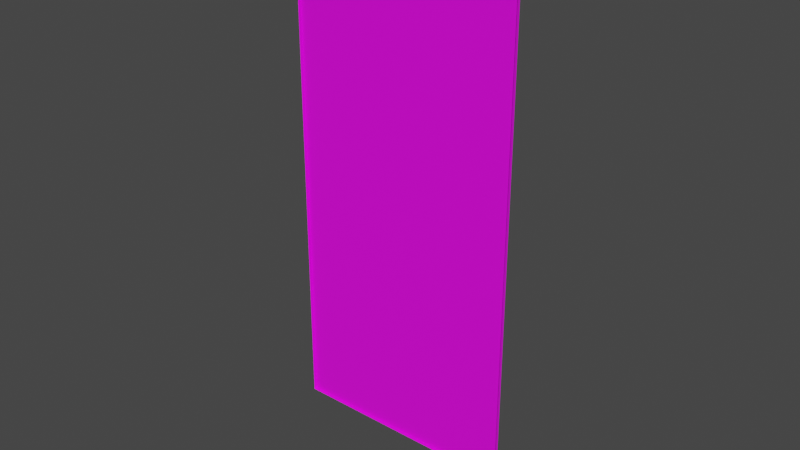 # Source: default_card_back.blend  (saved by Blender 3.5.10; exported with 4.5.12 LTS)
import bpy
from mathutils import Matrix  # noqa: F401  (used for matrix-valued properties, if any)

bpy.ops.wm.read_factory_settings(use_empty=True)
scene = bpy.context.scene
scene.name = 'Scene'

# ---- collections
col_collection = bpy.data.collections.new('Collection'); scene.collection.children.link(col_collection)

# ---- images (referenced by path relative to the original .blend; pixels are not part of the script)
import os
ASSET_DIR = os.environ.get("B2B_ASSET_DIR", "")  # directory of the original .blend (textures are referenced by path, not embedded)
HERE = os.path.dirname(os.path.abspath(__file__))  # packed textures are extracted next to this script under _unpacked/

def load_image(name, relpath, width, height, colorspace="sRGB"):
    """Load a texture the original file referenced (path relative to the .blend, or extracted next to this script)."""
    p = next((c for c in (os.path.join(HERE, relpath), os.path.join(ASSET_DIR, relpath)) if relpath and os.path.exists(c)), "")
    if p:
        img = bpy.data.images.load(p, check_existing=True)
        img.name = name
    else:  # same state as the original file: an image datablock whose file is absent (Cycles renders it pink)
        img = bpy.data.images.new(name, width, height)
        img.source = "FILE"
        img.filepath = "//" + (relpath or name)
    img.colorspace_settings.name = colorspace
    return img
img_default_material_png = load_image('default_material.png', 'default_material.png', 1024, 1024, 'sRGB')

# ---- materials (node trees are filled in below, after node groups)
mat_material = bpy.data.materials.new('Material')
mat_material.alpha_threshold = 0.0
mat_material.use_transparent_shadow = False
mat_material.roughness = 0.5
mat_material.line_color = (0.0, 0.0, 0.0, 1.0)

# ---- material node trees
mat_material.use_nodes = True; mat_material.node_tree.nodes.clear()
_N = mat_material.node_tree.nodes; _L = mat_material.node_tree.links
n0 = _N.new('ShaderNodeOutputMaterial'); n0.name = 'Material Output'; n0.location = (300, 300)
n1 = _N.new('ShaderNodeBsdfPrincipled'); n1.name = 'Principled BSDF'; n1.location = (10, 300)
n1.distribution = 'GGX'
n1.subsurface_method = 'RANDOM_WALK_SKIN'
n1.inputs[3].default_value = 1.45
n1.inputs[27].default_value = (0.0, 0.0, 0.0, 1.0)
n1.inputs[28].default_value = 1.0
n2 = _N.new('ShaderNodeTexImage'); n2.name = 'Image Texture'; n2.location = (-317, 91)
n2.image = img_default_material_png
_L.new(n1.outputs[0], n0.inputs[0])
_L.new(n2.outputs[0], n1.inputs[0])
n0.is_active_output = True

# ---- world
world_world = bpy.data.worlds.new('World'); scene.world = world_world
world_world.use_nodes = True; world_world.node_tree.nodes.clear()
_N = world_world.node_tree.nodes; _L = world_world.node_tree.links
n0 = _N.new('ShaderNodeOutputWorld'); n0.name = 'World Output'; n0.location = (300, 300)
n1 = _N.new('ShaderNodeBackground'); n1.name = 'Background'; n1.location = (10, 300)
n1.inputs[0].default_value = (0.05088, 0.05088, 0.05088, 1.0)
_L.new(n1.outputs[0], n0.inputs[0])
n0.is_active_output = True
world_world.color = (0.05088, 0.05088, 0.05088)
world_world.use_sun_shadow = False
world_world.sun_shadow_jitter_overblur = 0.0

# ---- meshes
me_cube = bpy.data.meshes.new('Cube')
me_cube.from_pydata([(0.03757, 0.0005213, 0.075), (0.03757, 0.0005213, -0.075), (0.03757, -0.0005213, 0.075), (0.03757, -0.0005213, -0.075), (-0.03757, 0.0005213, 0.075), (-0.03757, 0.0005213, -0.075), (-0.03757, -0.0005213, 0.075), (-0.03757, -0.0005213, -0.075)], [], [(0, 4, 6, 2), (7, 6, 4, 5), (5, 1, 3, 7), (1, 0, 2, 3), (5, 4, 0, 1)])
_uv = me_cube.uv_layers.new(name='UVMap')
_uv.uv.foreach_set('vector', [0.03711, 0.9844, 0.03711, 0.9844, 0.03711, 0.9844, 0.03711, 0.9844, 0.03711, 0.9844, 0.03711, 0.9844, 0.03711, 0.9844, 0.03711, 0.9844, 0.03711, 0.9844, 0.03711, 0.9844, 0.03711, 0.9844, 0.03711, 0.9844, 0.03711, 0.9844, 0.03711, 0.9844, 0.03711, 0.9844, 0.03711, 0.9844, 0.03711, 0.9844, 0.03711, 0.9844, 0.03711, 0.9844, 0.03711, 0.9844])
me_cube.materials.append(mat_material)
me_cube.use_mirror_vertex_groups = False
me_cube.update()

# ---- objects
ob_cube = bpy.data.objects.new('Cube', me_cube)

# ---- transforms, parenting, visibility, modifiers, constraints
ob_cube.location = (0.0, 0.0, 0.0)
ob_cube.lock_rotations_4d = False
ob_cube.empty_display_type = 'ARROWS'
ob_cube.lineart.crease_threshold = 0.0

# ---- collection membership
col_collection.objects.link(ob_cube)

# ---- scene / render settings (as saved in the file)
scene.frame_start = 1; scene.frame_end = 250; scene.frame_set(1)
scene.render.engine = 'BLENDER_EEVEE_NEXT'
scene.cycles.sampling_pattern = 'TABULATED_SOBOL'
scene.view_settings.view_transform = 'Filmic'
bpy.context.view_layer.update()

# ---- added for rendering (the .blend has no active camera and no usable light): camera, sun
cam_auto = bpy.data.cameras.new('AutoCamera')
cam_auto.lens = 50.0
cam_auto.sensor_width = 36.0
cam_auto.clip_end = 1000.0
ob_auto_camera = bpy.data.objects.new('AutoCamera', cam_auto)
scene.collection.objects.link(ob_auto_camera)
ob_auto_camera.location = (0.185045, -0.222054, 0.148035)
ob_auto_camera.rotation_euler = (1.09748, -7.21219e-08, 0.694738)
scene.camera = ob_auto_camera
light_auto_sun = bpy.data.lights.new('AutoSun', 'SUN')
light_auto_sun.energy = 3.0
light_auto_sun.angle = 0.0523599
ob_auto_sun = bpy.data.objects.new('AutoSun', light_auto_sun)
scene.collection.objects.link(ob_auto_sun)
ob_auto_sun.rotation_euler = (0.872665, 0.174533, 0.523599)
bpy.context.view_layer.update()
